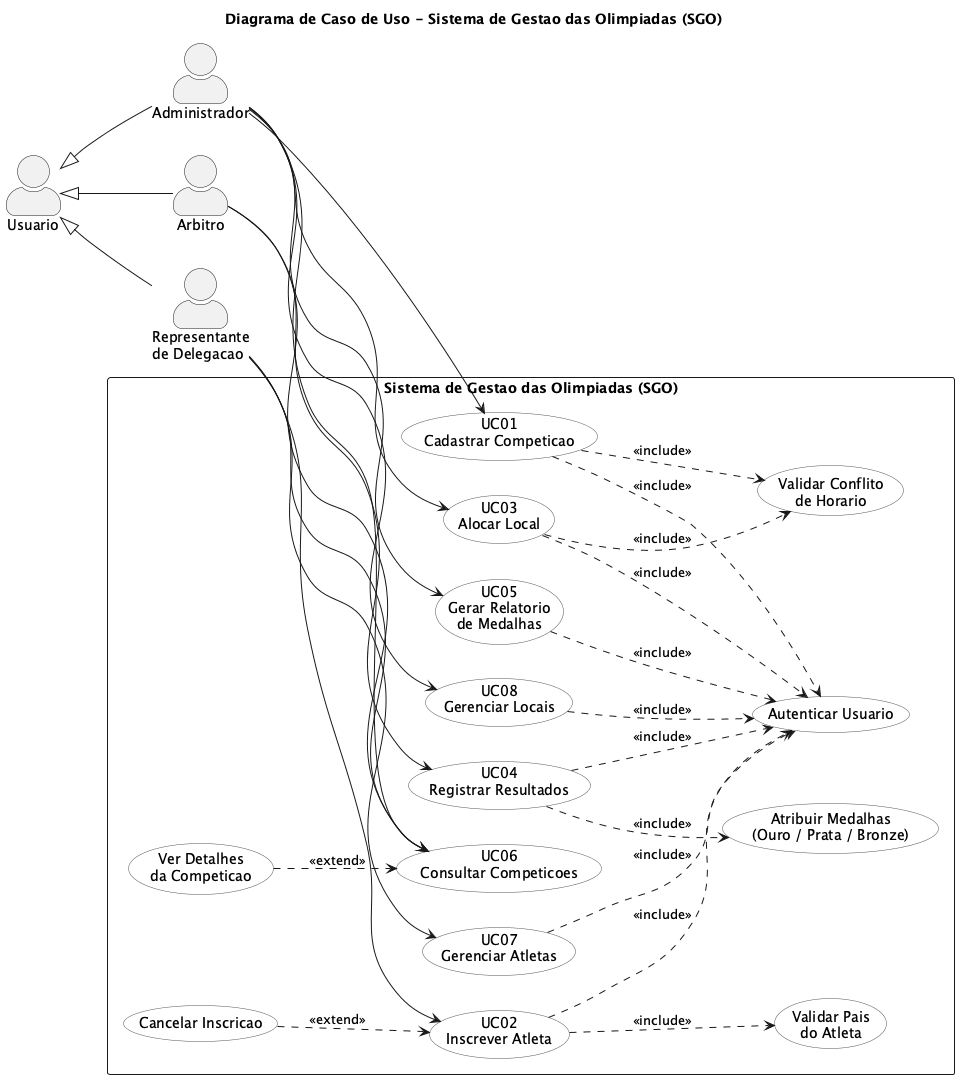

The diagram above was rendered by PlantUML. Its source (embedded in the PNG):
@startuml diagrama-de-caso-de-uso
title Diagrama de Caso de Uso - Sistema de Gestao das Olimpiadas (SGO)

left to right direction
skinparam packageStyle rectangle
skinparam actorStyle awesome
skinparam usecase {
  BackgroundColor #FEFEFE
  BorderColor #555555
}

actor "Usuario" as USR
actor "Administrador" as ADM
actor "Representante\nde Delegacao" as REP
actor "Arbitro" as ARB

USR <|-- ADM
USR <|-- REP
USR <|-- ARB

rectangle "Sistema de Gestao das Olimpiadas (SGO)" {

  usecase "UC01\nCadastrar Competicao" as UC01
  usecase "UC02\nInscrever Atleta" as UC02
  usecase "UC03\nAlocar Local" as UC03
  usecase "UC04\nRegistrar Resultados" as UC04
  usecase "UC05\nGerar Relatorio\nde Medalhas" as UC05
  usecase "UC06\nConsultar Competicoes" as UC06
  usecase "UC07\nGerenciar Atletas" as UC07
  usecase "UC08\nGerenciar Locais" as UC08

  usecase "Autenticar Usuario" as UCA
  usecase "Validar Conflito\nde Horario" as UCV
  usecase "Validar Pais\ndo Atleta" as UCP
  usecase "Atribuir Medalhas\n(Ouro / Prata / Bronze)" as UCM
  usecase "Cancelar Inscricao" as UCC
  usecase "Ver Detalhes\nda Competicao" as UCD
}

' --- Associacoes ator -> caso de uso ---
ADM --> UC01
ADM --> UC03
ADM --> UC05
ADM --> UC08
ADM --> UC06

REP --> UC02
REP --> UC07
REP --> UC06

ARB --> UC04
ARB --> UC06

' --- Includes (comportamento obrigatorio) ---
UC01 ..> UCA : <<include>>
UC02 ..> UCA : <<include>>
UC03 ..> UCA : <<include>>
UC04 ..> UCA : <<include>>
UC05 ..> UCA : <<include>>
UC07 ..> UCA : <<include>>
UC08 ..> UCA : <<include>>

UC01 ..> UCV : <<include>>
UC03 ..> UCV : <<include>>
UC02 ..> UCP : <<include>>
UC04 ..> UCM : <<include>>

' --- Extends (comportamento opcional / variante) ---
UCC ..> UC02 : <<extend>>
UCD ..> UC06 : <<extend>>

@enduml